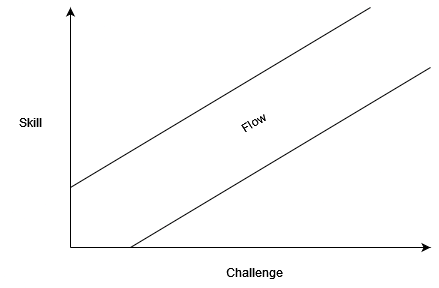

The diagram above was exported from draw.io. Its source (the exported page's mxGraphModel, read from the mxfile embedded in the PNG):
<mxGraphModel dx="1050" dy="537" grid="1" gridSize="10" guides="1" tooltips="1" connect="1" arrows="1" fold="1" page="1" pageScale="1" pageWidth="827" pageHeight="1169" math="0" shadow="0">
  <root>
    <mxCell id="0" />
    <mxCell id="1" parent="0" />
    <mxCell id="BvPwfbxmLQEfvyfg69Qc-1" value="" style="endArrow=classic;html=1;rounded=0;" edge="1" parent="1">
      <mxGeometry width="50" height="50" relative="1" as="geometry">
        <mxPoint x="200" y="320" as="sourcePoint" />
        <mxPoint x="200" y="80" as="targetPoint" />
      </mxGeometry>
    </mxCell>
    <mxCell id="BvPwfbxmLQEfvyfg69Qc-2" value="" style="endArrow=classic;html=1;rounded=0;" edge="1" parent="1">
      <mxGeometry width="50" height="50" relative="1" as="geometry">
        <mxPoint x="200" y="320" as="sourcePoint" />
        <mxPoint x="560" y="320" as="targetPoint" />
      </mxGeometry>
    </mxCell>
    <mxCell id="BvPwfbxmLQEfvyfg69Qc-3" value="" style="endArrow=none;html=1;rounded=0;" edge="1" parent="1">
      <mxGeometry width="50" height="50" relative="1" as="geometry">
        <mxPoint x="260" y="320" as="sourcePoint" />
        <mxPoint x="560" y="140" as="targetPoint" />
      </mxGeometry>
    </mxCell>
    <mxCell id="BvPwfbxmLQEfvyfg69Qc-4" value="" style="endArrow=none;html=1;rounded=0;" edge="1" parent="1">
      <mxGeometry width="50" height="50" relative="1" as="geometry">
        <mxPoint x="200" y="260" as="sourcePoint" />
        <mxPoint x="500" y="80" as="targetPoint" />
      </mxGeometry>
    </mxCell>
    <mxCell id="BvPwfbxmLQEfvyfg69Qc-5" value="Challenge" style="text;html=1;align=center;verticalAlign=middle;whiteSpace=wrap;rounded=0;" vertex="1" parent="1">
      <mxGeometry x="354" y="330" width="60" height="30" as="geometry" />
    </mxCell>
    <mxCell id="BvPwfbxmLQEfvyfg69Qc-6" value="Skill" style="text;html=1;align=center;verticalAlign=middle;whiteSpace=wrap;rounded=0;" vertex="1" parent="1">
      <mxGeometry x="130" y="180" width="60" height="30" as="geometry" />
    </mxCell>
    <mxCell id="BvPwfbxmLQEfvyfg69Qc-7" value="Flow" style="text;html=1;align=center;verticalAlign=middle;whiteSpace=wrap;rounded=0;rotation=-32;" vertex="1" parent="1">
      <mxGeometry x="354" y="180" width="60" height="30" as="geometry" />
    </mxCell>
  </root>
</mxGraphModel>